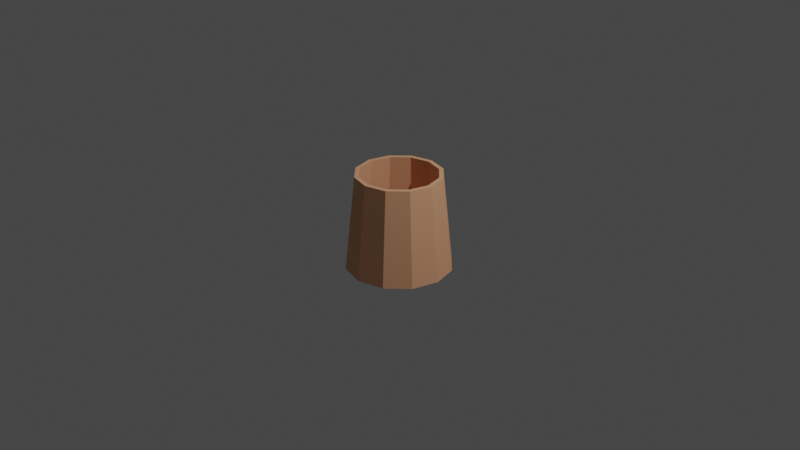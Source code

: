 # Source: LampShade.blend  (saved by Blender 2.80.75; exported with 4.5.12 LTS)
import bpy
from mathutils import Matrix  # noqa: F401  (used for matrix-valued properties, if any)

bpy.ops.wm.read_factory_settings(use_empty=True)
scene = bpy.context.scene
scene.name = 'Scene'

# ---- collections
col_collection = bpy.data.collections.new('Collection'); scene.collection.children.link(col_collection)

# ---- materials (node trees are filled in below, after node groups)
mat_shade = bpy.data.materials.new('Shade')
mat_shade.use_transparent_shadow = False

# ---- material node trees
mat_shade.use_nodes = True; mat_shade.node_tree.nodes.clear()
_N = mat_shade.node_tree.nodes; _L = mat_shade.node_tree.links
n0 = _N.new('ShaderNodeOutputMaterial'); n0.name = 'Material Output'; n0.location = (300, 300)
n1 = _N.new('ShaderNodeBsdfPrincipled'); n1.name = 'Principled BSDF'; n1.location = (10, 300)
n1.distribution = 'GGX'
n1.subsurface_method = 'BURLEY'
n1.inputs[0].default_value = (0.8, 0.4016, 0.2227, 1.0)
n1.inputs[3].default_value = 1.45
n1.inputs[27].default_value = (0.0, 0.0, 0.0, 1.0)
n1.inputs[28].default_value = 1.0
_L.new(n1.outputs[0], n0.inputs[0])
n0.is_active_output = True

# ---- world
world_world = bpy.data.worlds.new('World'); scene.world = world_world
world_world.use_nodes = True; world_world.node_tree.nodes.clear()
_N = world_world.node_tree.nodes; _L = world_world.node_tree.links
n0 = _N.new('ShaderNodeOutputWorld'); n0.name = 'World Output'; n0.location = (300, 300)
n1 = _N.new('ShaderNodeBackground'); n1.name = 'Background'; n1.location = (10, 300)
n1.inputs[0].default_value = (0.05088, 0.05088, 0.05088, 1.0)
_L.new(n1.outputs[0], n0.inputs[0])
n0.is_active_output = True
world_world.color = (0.05088, 0.05088, 0.05088)
world_world.use_sun_shadow = False
world_world.sun_shadow_jitter_overblur = 0.0

# ---- cameras
cam_camera = bpy.data.cameras.new('Camera')
cam_camera.clip_end = 100.0
cam_camera.ortho_scale = 7.314

# ---- lights
light_light = bpy.data.lights.new('Light', 'POINT')
light_light.transmission_factor = 0.0
light_light.energy = 1000.0
light_light.shadow_soft_size = 0.1
light_light.shadow_maximum_resolution = 0.006
light_light.use_absolute_resolution = True

# ---- meshes
me_cylinder_001 = bpy.data.meshes.new('Cylinder.001')
me_cylinder_001.from_pydata([(0.0, 0.75, -0.5), (-4.223e-09, 0.6083, 0.5), (0.375, 0.6495, -0.5), (0.3041, 0.5268, 0.5), (0.6495, 0.375, -0.5), (0.5268, 0.3041, 0.5), (0.75, -3.278e-08, -0.5), (0.6083, -4.818e-08, 0.5), (0.6495, -0.375, -0.5), (0.5268, -0.3041, 0.5), (0.375, -0.6495, -0.5), (0.3041, -0.5268, 0.5), (1.132e-07, -0.75, -0.5), (8.763e-08, -0.6083, 0.5), (-0.375, -0.6495, -0.5), (-0.3041, -0.5268, 0.5), (-0.6495, -0.375, -0.5), (-0.5268, -0.3041, 0.5), (-0.75, -3.487e-07, -0.5), (-0.6083, -3.044e-07, 0.5), (-0.6495, 0.375, -0.5), (-0.5268, 0.3041, 0.5), (-0.375, 0.6495, -0.5), (-0.3041, 0.5268, 0.5), (0.2737, 0.4741, 0.5), (-6.036e-09, 0.5475, 0.5), (0.4741, 0.2737, 0.5), (0.5475, -5.438e-08, 0.5), (0.4741, -0.2737, 0.5), (0.2737, -0.4741, 0.5), (7.663e-08, -0.5475, 0.5), (-0.2737, -0.4741, 0.5), (-0.4741, -0.2737, 0.5), (-0.5475, -2.85e-07, 0.5), (-0.4741, 0.2737, 0.5), (-0.2737, 0.4741, 0.5), (-2.235e-09, 0.675, -0.5), (0.3375, 0.5846, -0.5), (0.5846, 0.3375, -0.5), (0.675, -4.043e-08, -0.5), (0.5846, -0.3375, -0.5), (0.3375, -0.5846, -0.5), (9.969e-08, -0.675, -0.5), (-0.3375, -0.5846, -0.5), (-0.5846, -0.3375, -0.5), (-0.675, -3.247e-07, -0.5), (-0.5846, 0.3375, -0.5), (-0.3375, 0.5846, -0.5)], [], [(0, 1, 3, 2), (2, 3, 5, 4), (4, 5, 7, 6), (6, 7, 9, 8), (8, 9, 11, 10), (10, 11, 13, 12), (12, 13, 15, 14), (14, 15, 17, 16), (16, 17, 19, 18), (18, 19, 21, 20), (5, 3, 24, 26), (20, 21, 23, 22), (22, 23, 1, 0), (14, 16, 44, 43), (34, 33, 45, 46), (21, 19, 33, 34), (19, 17, 32, 33), (17, 15, 31, 32), (15, 13, 30, 31), (13, 11, 29, 30), (11, 9, 28, 29), (9, 7, 27, 28), (1, 23, 35, 25), (3, 1, 25, 24), (7, 5, 26, 27), (23, 21, 34, 35), (12, 14, 43, 42), (10, 12, 42, 41), (8, 10, 41, 40), (6, 8, 40, 39), (22, 0, 36, 47), (0, 2, 37, 36), (4, 6, 39, 38), (20, 22, 47, 46), (2, 4, 38, 37), (18, 20, 46, 45), (16, 18, 45, 44), (35, 34, 46, 47), (25, 35, 47, 36), (24, 25, 36, 37), (26, 24, 37, 38), (27, 26, 38, 39), (28, 27, 39, 40), (29, 28, 40, 41), (30, 29, 41, 42), (31, 30, 42, 43), (32, 31, 43, 44), (33, 32, 44, 45)])
_uv = me_cylinder_001.uv_layers.new(name='UVMap')
_uv.uv.foreach_set('vector', [1.0, 0.5, 1.0, 1.0, 0.9167, 1.0, 0.9167, 0.5, 0.9167, 0.5, 0.9167, 1.0, 0.8333, 1.0, 0.8333, 0.5, 0.8333, 0.5, 0.8333, 1.0, 0.75, 1.0, 0.75, 0.5, 0.75, 0.5, 0.75, 1.0, 0.6667, 1.0, 0.6667, 0.5, 0.6667, 0.5, 0.6667, 1.0, 0.5833, 1.0, 0.5833, 0.5, 0.5833, 0.5, 0.5833, 1.0, 0.5, 1.0, 0.5, 0.5, 0.5, 0.5, 0.5, 1.0, 0.4167, 1.0, 0.4167, 0.5, 0.4167, 0.5, 0.4167, 1.0, 0.3333, 1.0, 0.3333, 0.5, 0.3333, 0.5, 0.3333, 1.0, 0.25, 1.0, 0.25, 0.5, 0.25, 0.5, 0.25, 1.0, 0.1667, 1.0, 0.1667, 0.5, 0.8333, 1.0, 0.9167, 1.0, 0.9167, 1.0, 0.8333, 1.0, 0.1667, 0.5, 0.1667, 1.0, 0.08333, 1.0, 0.08333, 0.5, 0.08333, 0.5, 0.08333, 1.0, 7.451e-08, 1.0, 7.451e-08, 0.5, 0.4167, 0.5, 0.3333, 0.5, 0.3333, 0.5, 0.4167, 0.5, 0.1667, 1.0, 0.25, 1.0, 0.25, 0.5, 0.1667, 0.5, 0.1667, 1.0, 0.25, 1.0, 0.25, 1.0, 0.1667, 1.0, 0.25, 1.0, 0.3333, 1.0, 0.3333, 1.0, 0.25, 1.0, 0.3333, 1.0, 0.4167, 1.0, 0.4167, 1.0, 0.3333, 1.0, 0.4167, 1.0, 0.5, 1.0, 0.5, 1.0, 0.4167, 1.0, 0.5, 1.0, 0.5833, 1.0, 0.5833, 1.0, 0.5, 1.0, 0.5833, 1.0, 0.6667, 1.0, 0.6667, 1.0, 0.5833, 1.0, 0.6667, 1.0, 0.75, 1.0, 0.75, 1.0, 0.6667, 1.0, 7.451e-08, 1.0, 0.08333, 1.0, 0.08333, 1.0, 7.451e-08, 1.0, 0.9167, 1.0, 1.0, 1.0, 1.0, 1.0, 0.9167, 1.0, 0.75, 1.0, 0.8333, 1.0, 0.8333, 1.0, 0.75, 1.0, 0.08333, 1.0, 0.1667, 1.0, 0.1667, 1.0, 0.08333, 1.0, 0.5, 0.5, 0.4167, 0.5, 0.4167, 0.5, 0.5, 0.5, 0.5833, 0.5, 0.5, 0.5, 0.5, 0.5, 0.5833, 0.5, 0.6667, 0.5, 0.5833, 0.5, 0.5833, 0.5, 0.6667, 0.5, 0.75, 0.5, 0.6667, 0.5, 0.6667, 0.5, 0.75, 0.5, 0.08333, 0.5, 7.451e-08, 0.5, 7.451e-08, 0.5, 0.08333, 0.5, 1.0, 0.5, 0.9167, 0.5, 0.9167, 0.5, 1.0, 0.5, 0.8333, 0.5, 0.75, 0.5, 0.75, 0.5, 0.8333, 0.5, 0.1667, 0.5, 0.08333, 0.5, 0.08333, 0.5, 0.1667, 0.5, 0.9167, 0.5, 0.8333, 0.5, 0.8333, 0.5, 0.9167, 0.5, 0.25, 0.5, 0.1667, 0.5, 0.1667, 0.5, 0.25, 0.5, 0.3333, 0.5, 0.25, 0.5, 0.25, 0.5, 0.3333, 0.5, 0.08333, 1.0, 0.1667, 1.0, 0.1667, 0.5, 0.08333, 0.5, 7.451e-08, 1.0, 0.08333, 1.0, 0.08333, 0.5, 7.451e-08, 0.5, 0.9167, 1.0, 7.451e-08, 1.0, 1.0, 0.5, 0.9167, 0.5, 0.8333, 1.0, 0.9167, 1.0, 0.9167, 0.5, 0.8333, 0.5, 0.75, 1.0, 0.8333, 1.0, 0.8333, 0.5, 0.75, 0.5, 0.6667, 1.0, 0.75, 1.0, 0.75, 0.5, 0.6667, 0.5, 0.5833, 1.0, 0.6667, 1.0, 0.6667, 0.5, 0.5833, 0.5, 0.5, 1.0, 0.5833, 1.0, 0.5833, 0.5, 0.5, 0.5, 0.4167, 1.0, 0.5, 1.0, 0.5, 0.5, 0.4167, 0.5, 0.3333, 1.0, 0.4167, 1.0, 0.4167, 0.5, 0.3333, 0.5, 0.25, 1.0, 0.3333, 1.0, 0.3333, 0.5, 0.25, 0.5])
me_cylinder_001.materials.append(mat_shade)
me_cylinder_001.use_remesh_preserve_volume = False
me_cylinder_001.use_remesh_preserve_attributes = False
me_cylinder_001.use_mirror_vertex_groups = False
me_cylinder_001.update()

# ---- objects
ob_light = bpy.data.objects.new('Light', light_light)
ob_camera = bpy.data.objects.new('Camera', cam_camera)
ob_cylinder_001 = bpy.data.objects.new('Cylinder.001', me_cylinder_001)

# ---- transforms, parenting, visibility, modifiers, constraints
ob_light.location = (4.076, 1.005, 5.904)
ob_light.rotation_euler = (0.6503, 0.05522, 1.866)
ob_light.lock_rotations_4d = False
ob_light.empty_display_type = 'ARROWS'
ob_light.color = (0.0, 0.0, 0.0, 0.0)
ob_light.lineart.crease_threshold = 0.0
ob_camera.location = (7.359, -6.926, 4.958)
ob_camera.rotation_euler = (1.109, 0.0, 0.8149)
ob_camera.lock_rotations_4d = False
ob_camera.empty_display_type = 'ARROWS'
ob_camera.color = (0.0, 0.0, 0.0, 0.0)
ob_camera.display_type = 'WIRE'
ob_camera.lineart.crease_threshold = 0.0
ob_cylinder_001.location = (0.0, 0.0, 0.0)
ob_cylinder_001.scale = (0.75, 0.75, 1.014)
ob_cylinder_001.lineart.crease_threshold = 0.0

# ---- collection membership
col_collection.objects.link(ob_light)
col_collection.objects.link(ob_camera)
col_collection.objects.link(ob_cylinder_001)

# ---- scene / render settings (as saved in the file)
scene.camera = ob_camera
scene.frame_start = 1; scene.frame_end = 250; scene.frame_set(1)
scene.render.engine = 'BLENDER_EEVEE_NEXT'
scene.cycles.use_denoising = False
scene.cycles.samples = 128
scene.cycles.sampling_pattern = 'TABULATED_SOBOL'
scene.cycles.use_adaptive_sampling = False
scene.cycles.use_light_tree = False
scene.view_settings.view_transform = 'Filmic'
bpy.context.view_layer.update()
